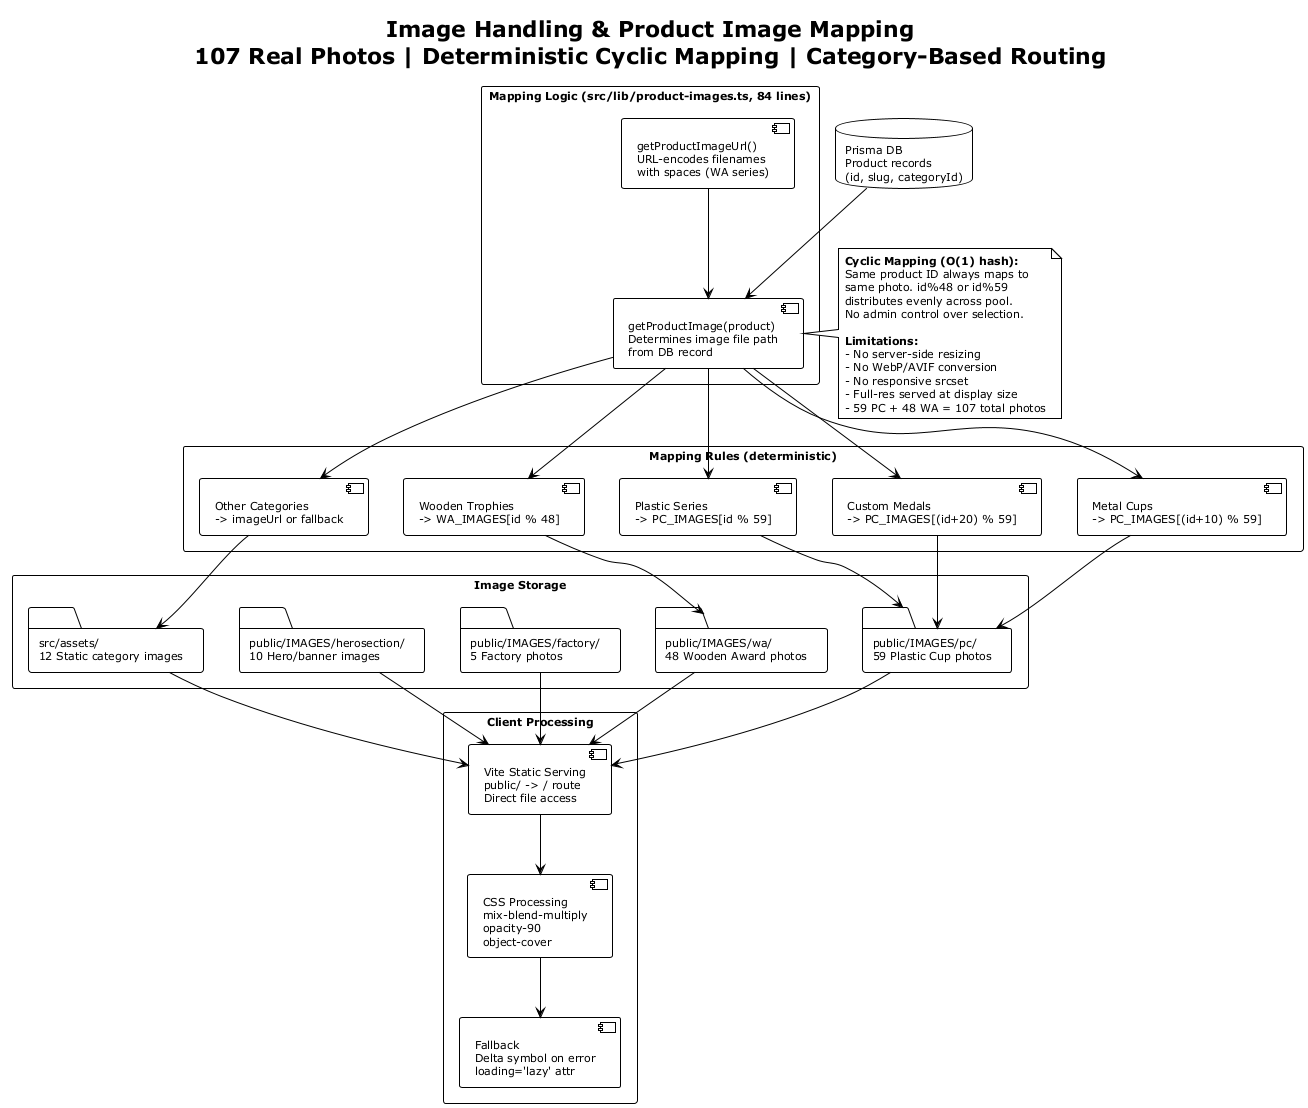

The diagram above was rendered by PlantUML. Its source (embedded in the PNG):
@startuml
!theme plain
skinparam backgroundColor #FFFFFF
skinparam defaultFontSize 11
skinparam packageStyle rectangle

title **Image Handling & Product Image Mapping**\n107 Real Photos | Deterministic Cyclic Mapping | Category-Based Routing

package "Image Storage" {
  folder "public/IMAGES/pc/\n59 Plastic Cup photos" as pc
  folder "public/IMAGES/wa/\n48 Wooden Award photos" as wa
  folder "public/IMAGES/factory/\n5 Factory photos" as fac
  folder "public/IMAGES/herosection/\n10 Hero/banner images" as hero
  folder "src/assets/\n12 Static category images" as assets
}

package "Mapping Logic (src/lib/product-images.ts, 84 lines)" {
  component "getProductImage(product)\nDetermines image file path\nfrom DB record" as mapper
  component "getProductImageUrl()\nURL-encodes filenames\nwith spaces (WA series)" as encoder
}

package "Mapping Rules (deterministic)" {
  component "Wooden Trophies\n-> WA_IMAGES[id % 48]" as w_rule
  component "Plastic Series\n-> PC_IMAGES[id % 59]" as p_rule
  component "Metal Cups\n-> PC_IMAGES[(id+10) % 59]" as m_rule
  component "Custom Medals\n-> PC_IMAGES[(id+20) % 59]" as md_rule
  component "Other Categories\n-> imageUrl or fallback" as o_rule
}

package "Client Processing" {
  component "Vite Static Serving\npublic/ -> / route\nDirect file access" as vite
  component "CSS Processing\nmix-blend-multiply\nopacity-90\nobject-cover" as css
  component "Fallback\nDelta symbol on error\nloading='lazy' attr" as fallback
}

database "Prisma DB\nProduct records\n(id, slug, categoryId)" as db

db --> mapper
mapper --> w_rule
mapper --> p_rule
mapper --> m_rule
mapper --> md_rule
mapper --> o_rule
w_rule --> wa
p_rule --> pc
m_rule --> pc
md_rule --> pc
o_rule --> assets
encoder --> mapper
wa --> vite
pc --> vite
fac --> vite
hero --> vite
assets --> vite
vite --> css
css --> fallback

note right of mapper
  **Cyclic Mapping (O(1) hash):**
  Same product ID always maps to
  same photo. id%48 or id%59
  distributes evenly across pool.
  No admin control over selection.

  **Limitations:**
  - No server-side resizing
  - No WebP/AVIF conversion
  - No responsive srcset
  - Full-res served at display size
  - 59 PC + 48 WA = 107 total photos
end note

@enduml